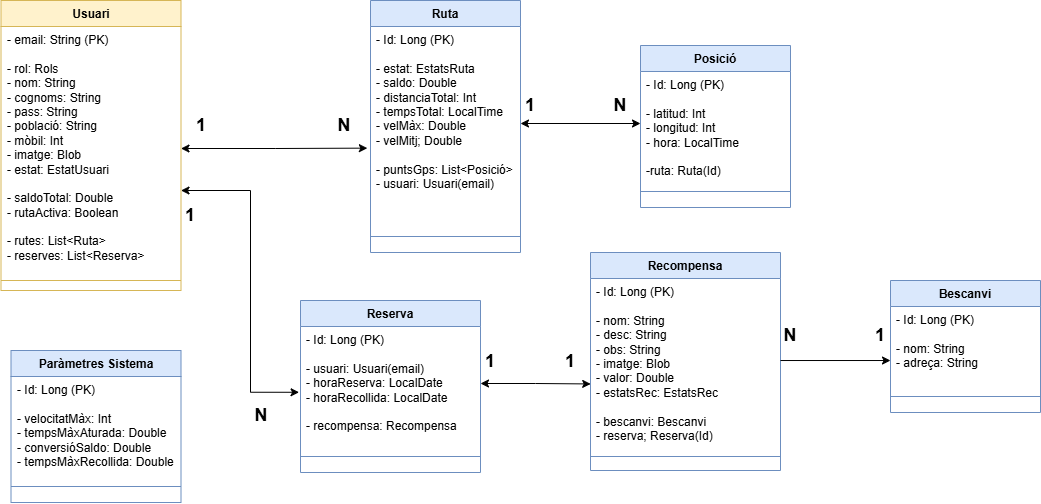

The diagram above was exported from draw.io. Its source (the exported page's mxGraphModel, read from the mxfile embedded in the PNG):
<mxGraphModel dx="433" dy="681" grid="1" gridSize="10" guides="1" tooltips="1" connect="1" arrows="1" fold="1" page="1" pageScale="1" pageWidth="827" pageHeight="1169" math="0" shadow="0">
  <root>
    <mxCell id="WIyWlLk6GJQsqaUBKTNV-0" />
    <mxCell id="WIyWlLk6GJQsqaUBKTNV-1" parent="WIyWlLk6GJQsqaUBKTNV-0" />
    <mxCell id="VxHzqgvIsXncl7qcHBlu-0" value="Usuari" style="swimlane;fontStyle=1;align=center;verticalAlign=top;childLayout=stackLayout;horizontal=1;startSize=26;horizontalStack=0;resizeParent=1;resizeParentMax=0;resizeLast=0;collapsible=1;marginBottom=0;whiteSpace=wrap;html=1;fillColor=#fff2cc;strokeColor=#d6b656;" parent="WIyWlLk6GJQsqaUBKTNV-1" vertex="1">
      <mxGeometry x="1340.5" y="180" width="180" height="290" as="geometry" />
    </mxCell>
    <mxCell id="VxHzqgvIsXncl7qcHBlu-1" value="&lt;div&gt;- email: String (PK)&lt;/div&gt;&lt;div&gt;&lt;br&gt;&lt;/div&gt;&lt;div&gt;- rol: Rols&lt;/div&gt;&lt;div&gt;- nom: String&lt;/div&gt;&lt;div&gt;- cognoms: String&lt;/div&gt;&lt;div&gt;- pass: String&lt;/div&gt;&lt;div&gt;- població: String&lt;/div&gt;&lt;div&gt;- mòbil: Int&lt;/div&gt;&lt;div&gt;- imatge: Blob&lt;/div&gt;&lt;div&gt;- estat: EstatUsuari&lt;/div&gt;&lt;div&gt;&lt;br&gt;&lt;/div&gt;&lt;div&gt;- saldoTotal: Double&lt;/div&gt;&lt;div&gt;- rutaActiva: Boolean&lt;/div&gt;&lt;div&gt;&lt;br&gt;&lt;/div&gt;&lt;div&gt;- rutes: List&amp;lt;Ruta&amp;gt;&lt;/div&gt;&lt;div&gt;- reserves: List&amp;lt;Reserva&amp;gt;&lt;/div&gt;&lt;div&gt;&lt;br&gt;&lt;/div&gt;" style="text;strokeColor=none;fillColor=none;align=left;verticalAlign=top;spacingLeft=4;spacingRight=4;overflow=hidden;rotatable=0;points=[[0,0.5],[1,0.5]];portConstraint=eastwest;whiteSpace=wrap;html=1;" parent="VxHzqgvIsXncl7qcHBlu-0" vertex="1">
      <mxGeometry y="26" width="180" height="244" as="geometry" />
    </mxCell>
    <mxCell id="VxHzqgvIsXncl7qcHBlu-2" value="" style="line;strokeWidth=1;fillColor=none;align=left;verticalAlign=middle;spacingTop=-1;spacingLeft=3;spacingRight=3;rotatable=0;labelPosition=right;points=[];portConstraint=eastwest;strokeColor=inherit;" parent="VxHzqgvIsXncl7qcHBlu-0" vertex="1">
      <mxGeometry y="270" width="180" height="20" as="geometry" />
    </mxCell>
    <mxCell id="VxHzqgvIsXncl7qcHBlu-9" value="&lt;div&gt;Ruta&lt;/div&gt;" style="swimlane;fontStyle=1;align=center;verticalAlign=top;childLayout=stackLayout;horizontal=1;startSize=26;horizontalStack=0;resizeParent=1;resizeParentMax=0;resizeLast=0;collapsible=1;marginBottom=0;whiteSpace=wrap;html=1;fillColor=#dae8fc;strokeColor=#6c8ebf;" parent="WIyWlLk6GJQsqaUBKTNV-1" vertex="1">
      <mxGeometry x="1710" y="180" width="150" height="252" as="geometry" />
    </mxCell>
    <mxCell id="VxHzqgvIsXncl7qcHBlu-10" value="- Id: Long (PK)&lt;div&gt;&lt;br&gt;&lt;/div&gt;&lt;div&gt;&lt;span style=&quot;background-color: transparent; color: light-dark(rgb(0, 0, 0), rgb(255, 255, 255));&quot;&gt;- estat: EstatsRuta&lt;/span&gt;&lt;/div&gt;&lt;div&gt;- saldo: Double&lt;/div&gt;&lt;div&gt;- distanciaTotal: Int&lt;/div&gt;&lt;div&gt;- tempsTotal: LocalTime&lt;/div&gt;&lt;div&gt;- velMàx: Double&lt;/div&gt;&lt;div&gt;- velMitj; Double&lt;/div&gt;&lt;div&gt;&lt;span style=&quot;background-color: transparent; color: light-dark(rgb(0, 0, 0), rgb(255, 255, 255));&quot;&gt;&lt;br&gt;&lt;/span&gt;&lt;/div&gt;&lt;div&gt;&lt;div&gt;- puntsGps: List&amp;lt;Posició&amp;gt;&lt;/div&gt;&lt;/div&gt;&lt;div&gt;&lt;span style=&quot;background-color: transparent; color: light-dark(rgb(0, 0, 0), rgb(255, 255, 255));&quot;&gt;- usuari: Usuari(email)&lt;/span&gt;&lt;/div&gt;&lt;div&gt;&lt;div&gt;&lt;br&gt;&lt;/div&gt;&lt;/div&gt;" style="text;strokeColor=none;fillColor=none;align=left;verticalAlign=top;spacingLeft=4;spacingRight=4;overflow=hidden;rotatable=0;points=[[0,0.5],[1,0.5]];portConstraint=eastwest;whiteSpace=wrap;html=1;" parent="VxHzqgvIsXncl7qcHBlu-9" vertex="1">
      <mxGeometry y="26" width="150" height="194" as="geometry" />
    </mxCell>
    <mxCell id="VxHzqgvIsXncl7qcHBlu-11" value="" style="line;strokeWidth=1;fillColor=none;align=left;verticalAlign=middle;spacingTop=-1;spacingLeft=3;spacingRight=3;rotatable=0;labelPosition=right;points=[];portConstraint=eastwest;strokeColor=inherit;" parent="VxHzqgvIsXncl7qcHBlu-9" vertex="1">
      <mxGeometry y="220" width="150" height="32" as="geometry" />
    </mxCell>
    <mxCell id="NOgLIIRstA2ZVBANX8Yi-0" value="&lt;div&gt;Posició&lt;/div&gt;" style="swimlane;fontStyle=1;align=center;verticalAlign=top;childLayout=stackLayout;horizontal=1;startSize=26;horizontalStack=0;resizeParent=1;resizeParentMax=0;resizeLast=0;collapsible=1;marginBottom=0;whiteSpace=wrap;html=1;fillColor=#dae8fc;strokeColor=#6c8ebf;" parent="WIyWlLk6GJQsqaUBKTNV-1" vertex="1">
      <mxGeometry x="1980" y="225" width="150" height="162" as="geometry" />
    </mxCell>
    <mxCell id="NOgLIIRstA2ZVBANX8Yi-1" value="- Id: Long (PK)&lt;div&gt;&lt;br&gt;&lt;/div&gt;&lt;div&gt;- latitud: Int&lt;/div&gt;&lt;div&gt;- longitud: Int&lt;/div&gt;&lt;div&gt;- hora: LocalTime&lt;/div&gt;&lt;div&gt;&lt;br&gt;&lt;/div&gt;&lt;div&gt;-ruta: Ruta(Id)&lt;br&gt;&lt;div&gt;&lt;br&gt;&lt;/div&gt;&lt;/div&gt;" style="text;strokeColor=none;fillColor=none;align=left;verticalAlign=top;spacingLeft=4;spacingRight=4;overflow=hidden;rotatable=0;points=[[0,0.5],[1,0.5]];portConstraint=eastwest;whiteSpace=wrap;html=1;" parent="NOgLIIRstA2ZVBANX8Yi-0" vertex="1">
      <mxGeometry y="26" width="150" height="104" as="geometry" />
    </mxCell>
    <mxCell id="NOgLIIRstA2ZVBANX8Yi-2" value="" style="line;strokeWidth=1;fillColor=none;align=left;verticalAlign=middle;spacingTop=-1;spacingLeft=3;spacingRight=3;rotatable=0;labelPosition=right;points=[];portConstraint=eastwest;strokeColor=inherit;" parent="NOgLIIRstA2ZVBANX8Yi-0" vertex="1">
      <mxGeometry y="130" width="150" height="32" as="geometry" />
    </mxCell>
    <mxCell id="NOgLIIRstA2ZVBANX8Yi-3" value="&lt;div&gt;Recompensa&lt;/div&gt;" style="swimlane;fontStyle=1;align=center;verticalAlign=top;childLayout=stackLayout;horizontal=1;startSize=26;horizontalStack=0;resizeParent=1;resizeParentMax=0;resizeLast=0;collapsible=1;marginBottom=0;whiteSpace=wrap;html=1;fillColor=#dae8fc;strokeColor=#6c8ebf;" parent="WIyWlLk6GJQsqaUBKTNV-1" vertex="1">
      <mxGeometry x="1930" y="432" width="190" height="218" as="geometry" />
    </mxCell>
    <mxCell id="NOgLIIRstA2ZVBANX8Yi-4" value="- Id: Long (PK)&lt;div&gt;&lt;br&gt;&lt;/div&gt;&lt;div&gt;- nom: String&lt;/div&gt;&lt;div&gt;- desc: String&lt;/div&gt;&lt;div&gt;- obs: String&lt;/div&gt;&lt;div&gt;- imatge: Blob&lt;/div&gt;&lt;div&gt;- valor: Double&lt;/div&gt;&lt;div&gt;- estatsRec: EstatsRec&lt;/div&gt;&lt;div&gt;&lt;br&gt;&lt;/div&gt;&lt;div&gt;- bescanvi: Bescanvi&lt;/div&gt;&lt;div&gt;- reserva; Reserva(Id)&lt;/div&gt;" style="text;strokeColor=none;fillColor=none;align=left;verticalAlign=top;spacingLeft=4;spacingRight=4;overflow=hidden;rotatable=0;points=[[0,0.5],[1,0.5]];portConstraint=eastwest;whiteSpace=wrap;html=1;" parent="NOgLIIRstA2ZVBANX8Yi-3" vertex="1">
      <mxGeometry y="26" width="190" height="164" as="geometry" />
    </mxCell>
    <mxCell id="NOgLIIRstA2ZVBANX8Yi-5" value="" style="line;strokeWidth=1;fillColor=none;align=left;verticalAlign=middle;spacingTop=-1;spacingLeft=3;spacingRight=3;rotatable=0;labelPosition=right;points=[];portConstraint=eastwest;strokeColor=inherit;" parent="NOgLIIRstA2ZVBANX8Yi-3" vertex="1">
      <mxGeometry y="190" width="190" height="28" as="geometry" />
    </mxCell>
    <mxCell id="NOgLIIRstA2ZVBANX8Yi-12" value="&lt;div&gt;Paràmetres Sistema&lt;/div&gt;" style="swimlane;fontStyle=1;align=center;verticalAlign=top;childLayout=stackLayout;horizontal=1;startSize=26;horizontalStack=0;resizeParent=1;resizeParentMax=0;resizeLast=0;collapsible=1;marginBottom=0;whiteSpace=wrap;html=1;fillColor=#dae8fc;strokeColor=#6c8ebf;" parent="WIyWlLk6GJQsqaUBKTNV-1" vertex="1">
      <mxGeometry x="1350.5" y="530" width="170" height="152" as="geometry" />
    </mxCell>
    <mxCell id="NOgLIIRstA2ZVBANX8Yi-13" value="- Id: Long (PK)&lt;div&gt;&lt;br&gt;&lt;/div&gt;&lt;div&gt;- velocitatMàx: Int&lt;/div&gt;&lt;div&gt;- tempsMàxAturada: Double&lt;/div&gt;&lt;div&gt;- conversióSaldo: Double&lt;/div&gt;&lt;div&gt;- tempsMàxRecollida: Double&lt;/div&gt;&lt;div&gt;&lt;div&gt;&lt;br&gt;&lt;/div&gt;&lt;/div&gt;" style="text;strokeColor=none;fillColor=none;align=left;verticalAlign=top;spacingLeft=4;spacingRight=4;overflow=hidden;rotatable=0;points=[[0,0.5],[1,0.5]];portConstraint=eastwest;whiteSpace=wrap;html=1;" parent="NOgLIIRstA2ZVBANX8Yi-12" vertex="1">
      <mxGeometry y="26" width="170" height="94" as="geometry" />
    </mxCell>
    <mxCell id="NOgLIIRstA2ZVBANX8Yi-14" value="" style="line;strokeWidth=1;fillColor=none;align=left;verticalAlign=middle;spacingTop=-1;spacingLeft=3;spacingRight=3;rotatable=0;labelPosition=right;points=[];portConstraint=eastwest;strokeColor=inherit;" parent="NOgLIIRstA2ZVBANX8Yi-12" vertex="1">
      <mxGeometry y="120" width="170" height="32" as="geometry" />
    </mxCell>
    <mxCell id="NOgLIIRstA2ZVBANX8Yi-15" value="Bescanvi" style="swimlane;fontStyle=1;align=center;verticalAlign=top;childLayout=stackLayout;horizontal=1;startSize=26;horizontalStack=0;resizeParent=1;resizeParentMax=0;resizeLast=0;collapsible=1;marginBottom=0;whiteSpace=wrap;html=1;fillColor=#dae8fc;strokeColor=#6c8ebf;" parent="WIyWlLk6GJQsqaUBKTNV-1" vertex="1">
      <mxGeometry x="2230" y="460" width="150" height="132" as="geometry" />
    </mxCell>
    <mxCell id="NOgLIIRstA2ZVBANX8Yi-16" value="- Id: Long (PK)&lt;div&gt;&lt;br&gt;&lt;/div&gt;&lt;div&gt;- nom: String&lt;/div&gt;&lt;div&gt;- adreça: String&lt;/div&gt;&lt;div&gt;&lt;div&gt;&lt;br&gt;&lt;/div&gt;&lt;/div&gt;" style="text;strokeColor=none;fillColor=none;align=left;verticalAlign=top;spacingLeft=4;spacingRight=4;overflow=hidden;rotatable=0;points=[[0,0.5],[1,0.5]];portConstraint=eastwest;whiteSpace=wrap;html=1;" parent="NOgLIIRstA2ZVBANX8Yi-15" vertex="1">
      <mxGeometry y="26" width="150" height="74" as="geometry" />
    </mxCell>
    <mxCell id="NOgLIIRstA2ZVBANX8Yi-17" value="" style="line;strokeWidth=1;fillColor=none;align=left;verticalAlign=middle;spacingTop=-1;spacingLeft=3;spacingRight=3;rotatable=0;labelPosition=right;points=[];portConstraint=eastwest;strokeColor=inherit;" parent="NOgLIIRstA2ZVBANX8Yi-15" vertex="1">
      <mxGeometry y="100" width="150" height="32" as="geometry" />
    </mxCell>
    <mxCell id="NOgLIIRstA2ZVBANX8Yi-18" value="Reserva" style="swimlane;fontStyle=1;align=center;verticalAlign=top;childLayout=stackLayout;horizontal=1;startSize=26;horizontalStack=0;resizeParent=1;resizeParentMax=0;resizeLast=0;collapsible=1;marginBottom=0;whiteSpace=wrap;html=1;fillColor=#dae8fc;strokeColor=#6c8ebf;" parent="WIyWlLk6GJQsqaUBKTNV-1" vertex="1">
      <mxGeometry x="1640" y="480" width="180" height="172" as="geometry" />
    </mxCell>
    <mxCell id="NOgLIIRstA2ZVBANX8Yi-19" value="- Id: Long (PK)&lt;div&gt;&lt;br&gt;&lt;/div&gt;&lt;div&gt;- usuari: Usuari(email)&lt;/div&gt;&lt;div&gt;- horaReserva: LocalDate&lt;/div&gt;&lt;div&gt;&lt;span style=&quot;background-color: transparent; color: light-dark(rgb(0, 0, 0), rgb(255, 255, 255));&quot;&gt;- horaRecollida: LocalDate&lt;/span&gt;&lt;/div&gt;&lt;div&gt;&lt;span style=&quot;background-color: transparent; color: light-dark(rgb(0, 0, 0), rgb(255, 255, 255));&quot;&gt;&lt;br&gt;&lt;/span&gt;&lt;/div&gt;&lt;div&gt;&lt;div&gt;- recompensa: Recompensa&lt;/div&gt;&lt;/div&gt;&lt;div&gt;&lt;br&gt;&lt;/div&gt;&lt;div&gt;&lt;div&gt;&lt;br&gt;&lt;/div&gt;&lt;/div&gt;" style="text;strokeColor=none;fillColor=none;align=left;verticalAlign=top;spacingLeft=4;spacingRight=4;overflow=hidden;rotatable=0;points=[[0,0.5],[1,0.5]];portConstraint=eastwest;whiteSpace=wrap;html=1;" parent="NOgLIIRstA2ZVBANX8Yi-18" vertex="1">
      <mxGeometry y="26" width="180" height="114" as="geometry" />
    </mxCell>
    <mxCell id="NOgLIIRstA2ZVBANX8Yi-20" value="" style="line;strokeWidth=1;fillColor=none;align=left;verticalAlign=middle;spacingTop=-1;spacingLeft=3;spacingRight=3;rotatable=0;labelPosition=right;points=[];portConstraint=eastwest;strokeColor=inherit;" parent="NOgLIIRstA2ZVBANX8Yi-18" vertex="1">
      <mxGeometry y="140" width="180" height="32" as="geometry" />
    </mxCell>
    <mxCell id="NOgLIIRstA2ZVBANX8Yi-21" style="edgeStyle=orthogonalEdgeStyle;rounded=0;orthogonalLoop=1;jettySize=auto;html=1;entryX=-0.021;entryY=0.627;entryDx=0;entryDy=0;entryPerimeter=0;startArrow=classic;startFill=1;" parent="WIyWlLk6GJQsqaUBKTNV-1" source="VxHzqgvIsXncl7qcHBlu-1" target="VxHzqgvIsXncl7qcHBlu-10" edge="1">
      <mxGeometry relative="1" as="geometry" />
    </mxCell>
    <mxCell id="NOgLIIRstA2ZVBANX8Yi-23" value="&lt;font style=&quot;font-size: 18px;&quot;&gt;&lt;b&gt;N&lt;/b&gt;&lt;/font&gt;" style="text;html=1;align=center;verticalAlign=middle;whiteSpace=wrap;rounded=0;" parent="WIyWlLk6GJQsqaUBKTNV-1" vertex="1">
      <mxGeometry x="1654" y="290" width="60" height="30" as="geometry" />
    </mxCell>
    <mxCell id="NOgLIIRstA2ZVBANX8Yi-24" value="&lt;font style=&quot;font-size: 18px;&quot;&gt;&lt;b&gt;1&lt;/b&gt;&lt;/font&gt;" style="text;html=1;align=center;verticalAlign=middle;whiteSpace=wrap;rounded=0;" parent="WIyWlLk6GJQsqaUBKTNV-1" vertex="1">
      <mxGeometry x="1510.5" y="290" width="60" height="30" as="geometry" />
    </mxCell>
    <mxCell id="NOgLIIRstA2ZVBANX8Yi-27" style="edgeStyle=orthogonalEdgeStyle;rounded=0;orthogonalLoop=1;jettySize=auto;html=1;startArrow=classic;startFill=1;" parent="WIyWlLk6GJQsqaUBKTNV-1" source="VxHzqgvIsXncl7qcHBlu-10" target="NOgLIIRstA2ZVBANX8Yi-1" edge="1">
      <mxGeometry relative="1" as="geometry" />
    </mxCell>
    <mxCell id="NOgLIIRstA2ZVBANX8Yi-28" value="&lt;font style=&quot;font-size: 18px;&quot;&gt;&lt;b&gt;1&lt;/b&gt;&lt;/font&gt;" style="text;html=1;align=center;verticalAlign=middle;whiteSpace=wrap;rounded=0;" parent="WIyWlLk6GJQsqaUBKTNV-1" vertex="1">
      <mxGeometry x="1840" y="270" width="60" height="30" as="geometry" />
    </mxCell>
    <mxCell id="NOgLIIRstA2ZVBANX8Yi-29" value="&lt;font style=&quot;font-size: 18px;&quot;&gt;&lt;b&gt;N&lt;/b&gt;&lt;/font&gt;" style="text;html=1;align=center;verticalAlign=middle;whiteSpace=wrap;rounded=0;" parent="WIyWlLk6GJQsqaUBKTNV-1" vertex="1">
      <mxGeometry x="1930" y="270" width="60" height="30" as="geometry" />
    </mxCell>
    <mxCell id="NOgLIIRstA2ZVBANX8Yi-30" style="edgeStyle=orthogonalEdgeStyle;rounded=0;orthogonalLoop=1;jettySize=auto;html=1;entryX=-0.008;entryY=0.577;entryDx=0;entryDy=0;entryPerimeter=0;startArrow=classic;startFill=1;" parent="WIyWlLk6GJQsqaUBKTNV-1" target="NOgLIIRstA2ZVBANX8Yi-19" edge="1">
      <mxGeometry relative="1" as="geometry">
        <mxPoint x="1520.5" y="370" as="sourcePoint" />
        <mxPoint x="1707.5" y="370" as="targetPoint" />
        <Array as="points">
          <mxPoint x="1590" y="370" />
          <mxPoint x="1590" y="572" />
        </Array>
      </mxGeometry>
    </mxCell>
    <mxCell id="NOgLIIRstA2ZVBANX8Yi-31" value="&lt;font style=&quot;font-size: 18px;&quot;&gt;&lt;b&gt;1&lt;/b&gt;&lt;/font&gt;" style="text;html=1;align=center;verticalAlign=middle;whiteSpace=wrap;rounded=0;" parent="WIyWlLk6GJQsqaUBKTNV-1" vertex="1">
      <mxGeometry x="1500" y="380" width="60" height="30" as="geometry" />
    </mxCell>
    <mxCell id="NOgLIIRstA2ZVBANX8Yi-32" value="&lt;font style=&quot;font-size: 18px;&quot;&gt;&lt;b&gt;N&lt;/b&gt;&lt;/font&gt;" style="text;html=1;align=center;verticalAlign=middle;whiteSpace=wrap;rounded=0;" parent="WIyWlLk6GJQsqaUBKTNV-1" vertex="1">
      <mxGeometry x="1570.5" y="580" width="60" height="30" as="geometry" />
    </mxCell>
    <mxCell id="NOgLIIRstA2ZVBANX8Yi-34" style="edgeStyle=orthogonalEdgeStyle;rounded=0;orthogonalLoop=1;jettySize=auto;html=1;entryX=0.001;entryY=0.643;entryDx=0;entryDy=0;entryPerimeter=0;startArrow=classic;startFill=1;" parent="WIyWlLk6GJQsqaUBKTNV-1" source="NOgLIIRstA2ZVBANX8Yi-19" target="NOgLIIRstA2ZVBANX8Yi-4" edge="1">
      <mxGeometry relative="1" as="geometry" />
    </mxCell>
    <mxCell id="NOgLIIRstA2ZVBANX8Yi-35" style="edgeStyle=orthogonalEdgeStyle;rounded=0;orthogonalLoop=1;jettySize=auto;html=1;entryX=0;entryY=0.73;entryDx=0;entryDy=0;entryPerimeter=0;" parent="WIyWlLk6GJQsqaUBKTNV-1" source="NOgLIIRstA2ZVBANX8Yi-4" target="NOgLIIRstA2ZVBANX8Yi-16" edge="1">
      <mxGeometry relative="1" as="geometry" />
    </mxCell>
    <mxCell id="NOgLIIRstA2ZVBANX8Yi-36" value="&lt;font style=&quot;font-size: 18px;&quot;&gt;&lt;b&gt;1&lt;/b&gt;&lt;/font&gt;" style="text;html=1;align=center;verticalAlign=middle;whiteSpace=wrap;rounded=0;" parent="WIyWlLk6GJQsqaUBKTNV-1" vertex="1">
      <mxGeometry x="1800" y="526" width="60" height="30" as="geometry" />
    </mxCell>
    <mxCell id="NOgLIIRstA2ZVBANX8Yi-37" value="&lt;font style=&quot;font-size: 18px;&quot;&gt;&lt;b&gt;1&lt;/b&gt;&lt;/font&gt;" style="text;html=1;align=center;verticalAlign=middle;whiteSpace=wrap;rounded=0;" parent="WIyWlLk6GJQsqaUBKTNV-1" vertex="1">
      <mxGeometry x="1880" y="526" width="60" height="30" as="geometry" />
    </mxCell>
    <mxCell id="NOgLIIRstA2ZVBANX8Yi-38" value="&lt;font style=&quot;font-size: 18px;&quot;&gt;&lt;b&gt;N&lt;/b&gt;&lt;/font&gt;" style="text;html=1;align=center;verticalAlign=middle;whiteSpace=wrap;rounded=0;" parent="WIyWlLk6GJQsqaUBKTNV-1" vertex="1">
      <mxGeometry x="2100" y="500" width="60" height="30" as="geometry" />
    </mxCell>
    <mxCell id="NOgLIIRstA2ZVBANX8Yi-39" value="&lt;font style=&quot;font-size: 18px;&quot;&gt;&lt;b&gt;1&lt;/b&gt;&lt;/font&gt;" style="text;html=1;align=center;verticalAlign=middle;whiteSpace=wrap;rounded=0;" parent="WIyWlLk6GJQsqaUBKTNV-1" vertex="1">
      <mxGeometry x="2190" y="500" width="60" height="30" as="geometry" />
    </mxCell>
  </root>
</mxGraphModel>